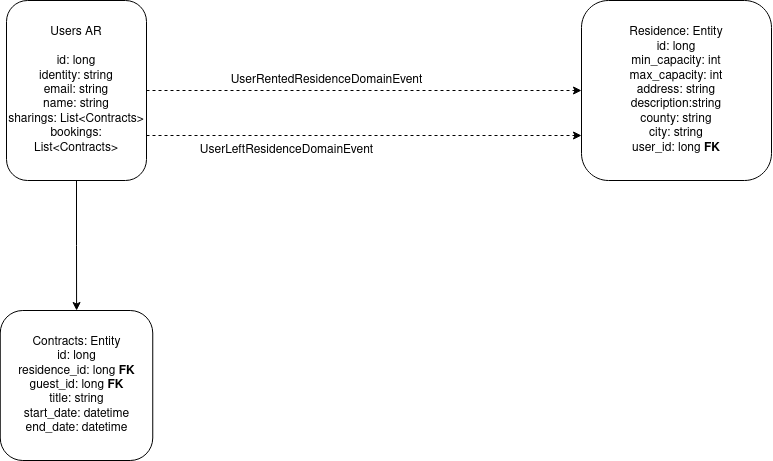

The diagram above was exported from draw.io. Its source (the exported page's mxGraphModel, read from the mxfile embedded in the PNG):
<mxGraphModel dx="1350" dy="697" grid="1" gridSize="10" guides="1" tooltips="1" connect="1" arrows="1" fold="1" page="1" pageScale="1" pageWidth="850" pageHeight="1100" math="0" shadow="0">
  <root>
    <mxCell id="0" />
    <mxCell id="1" parent="0" />
    <mxCell id="KTIwXkbdNQQhM7PYem8V-4" style="edgeStyle=orthogonalEdgeStyle;rounded=0;orthogonalLoop=1;jettySize=auto;html=1;exitX=1;exitY=0.5;exitDx=0;exitDy=0;entryX=0;entryY=0.5;entryDx=0;entryDy=0;dashed=1;" parent="1" source="KTIwXkbdNQQhM7PYem8V-1" target="KTIwXkbdNQQhM7PYem8V-2" edge="1">
      <mxGeometry relative="1" as="geometry" />
    </mxCell>
    <mxCell id="KTIwXkbdNQQhM7PYem8V-6" style="edgeStyle=orthogonalEdgeStyle;rounded=0;orthogonalLoop=1;jettySize=auto;html=1;exitX=1;exitY=0.75;exitDx=0;exitDy=0;entryX=0;entryY=0.75;entryDx=0;entryDy=0;dashed=1;" parent="1" source="KTIwXkbdNQQhM7PYem8V-1" target="KTIwXkbdNQQhM7PYem8V-2" edge="1">
      <mxGeometry relative="1" as="geometry" />
    </mxCell>
    <mxCell id="KTIwXkbdNQQhM7PYem8V-8" style="edgeStyle=orthogonalEdgeStyle;rounded=0;orthogonalLoop=1;jettySize=auto;html=1;exitX=0.5;exitY=1;exitDx=0;exitDy=0;" parent="1" source="KTIwXkbdNQQhM7PYem8V-1" target="KTIwXkbdNQQhM7PYem8V-3" edge="1">
      <mxGeometry relative="1" as="geometry" />
    </mxCell>
    <mxCell id="KTIwXkbdNQQhM7PYem8V-1" value="Users AR&lt;br&gt;&lt;br&gt;id: long&lt;br&gt;identity: string&lt;br&gt;email: string&lt;br&gt;name: string&lt;br&gt;sharings: List&amp;lt;Contracts&amp;gt;&lt;br&gt;bookings: List&amp;lt;Contracts&amp;gt;" style="rounded=1;whiteSpace=wrap;html=1;" parent="1" vertex="1">
      <mxGeometry x="45" y="50" width="140" height="180" as="geometry" />
    </mxCell>
    <mxCell id="KTIwXkbdNQQhM7PYem8V-2" value="Residence: Entity&lt;br&gt;id: long&lt;br&gt;min_capacity: int&lt;br&gt;max_capacity: int&lt;br&gt;address: string&lt;br&gt;description:string&lt;br&gt;county: string&lt;br&gt;city: string&lt;br&gt;user_id: long &lt;b&gt;FK&lt;/b&gt;" style="rounded=1;whiteSpace=wrap;html=1;" parent="1" vertex="1">
      <mxGeometry x="620" y="50" width="190" height="180" as="geometry" />
    </mxCell>
    <mxCell id="KTIwXkbdNQQhM7PYem8V-3" value="Contracts: Entity&lt;br&gt;id: long&lt;br&gt;residence_id: long &lt;b&gt;FK&lt;/b&gt;&lt;br&gt;guest_id: long &lt;b&gt;FK&lt;/b&gt;&lt;br&gt;title: string&lt;br&gt;start_date: datetime&lt;br&gt;end_date: datetime" style="rounded=1;whiteSpace=wrap;html=1;" parent="1" vertex="1">
      <mxGeometry x="38.75" y="360" width="152.5" height="150" as="geometry" />
    </mxCell>
    <mxCell id="KTIwXkbdNQQhM7PYem8V-5" value="UserRentedResidenceDomainEvent" style="text;html=1;align=center;verticalAlign=middle;resizable=0;points=[];autosize=1;strokeColor=none;fillColor=none;" parent="1" vertex="1">
      <mxGeometry x="260" y="120" width="210" height="20" as="geometry" />
    </mxCell>
    <mxCell id="KTIwXkbdNQQhM7PYem8V-7" value="UserLeftResidenceDomainEvent" style="text;html=1;align=center;verticalAlign=middle;resizable=0;points=[];autosize=1;strokeColor=none;fillColor=none;" parent="1" vertex="1">
      <mxGeometry x="230" y="190" width="190" height="20" as="geometry" />
    </mxCell>
  </root>
</mxGraphModel>